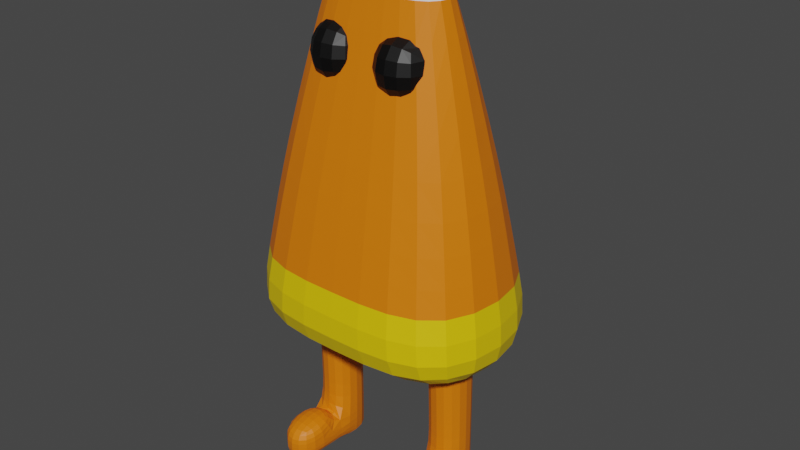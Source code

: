 # Source: crazycorn.blend  (saved by Blender 3.4.6; exported with 4.5.12 LTS)
import bpy
from mathutils import Matrix  # noqa: F401  (used for matrix-valued properties, if any)

bpy.ops.wm.read_factory_settings(use_empty=True)
scene = bpy.context.scene
scene.name = 'Scene'

# ---- collections
col_collection = bpy.data.collections.new('Collection'); scene.collection.children.link(col_collection)

# ---- materials (node trees are filled in below, after node groups)
mat_material = bpy.data.materials.new('Material')
mat_material.alpha_threshold = 0.0
mat_material.use_transparent_shadow = False
mat_material.roughness = 0.5
mat_material.line_color = (0.0, 0.0, 0.0, 1.0)
mat_material_001 = bpy.data.materials.new('Material.001')
mat_material_001.use_transparent_shadow = False
mat_material_002 = bpy.data.materials.new('Material.002')
mat_material_002.use_transparent_shadow = False
mat_material_003 = bpy.data.materials.new('Material.003')
mat_material_003.use_transparent_shadow = False

# ---- material node trees
mat_material.use_nodes = True; mat_material.node_tree.nodes.clear()
_N = mat_material.node_tree.nodes; _L = mat_material.node_tree.links
n0 = _N.new('ShaderNodeOutputMaterial'); n0.name = 'Material Output'; n0.location = (300, 300)
n1 = _N.new('ShaderNodeBsdfPrincipled'); n1.name = 'Principled BSDF'; n1.location = (10, 300)
n1.distribution = 'GGX'
n1.subsurface_method = 'RANDOM_WALK_SKIN'
n1.inputs[0].default_value = (0.8, 0.1832, 0.0, 1.0)
n1.inputs[3].default_value = 1.45
n1.inputs[27].default_value = (0.0, 0.0, 0.0, 1.0)
n1.inputs[28].default_value = 1.0
_L.new(n1.outputs[0], n0.inputs[0])
n0.is_active_output = True
mat_material_001.use_nodes = True; mat_material_001.node_tree.nodes.clear()
_N = mat_material_001.node_tree.nodes; _L = mat_material_001.node_tree.links
n0 = _N.new('ShaderNodeBsdfPrincipled'); n0.name = 'Principled BSDF'; n0.location = (10, 300)
n0.distribution = 'GGX'
n0.subsurface_method = 'RANDOM_WALK_SKIN'
n0.inputs[0].default_value = (0.7697, 0.8, 0.7906, 1.0)
n0.inputs[3].default_value = 1.45
n0.inputs[27].default_value = (0.0, 0.0, 0.0, 1.0)
n0.inputs[28].default_value = 1.0
n1 = _N.new('ShaderNodeOutputMaterial'); n1.name = 'Material Output'; n1.location = (300, 300)
_L.new(n0.outputs[0], n1.inputs[0])
n1.is_active_output = True
mat_material_002.use_nodes = True; mat_material_002.node_tree.nodes.clear()
_N = mat_material_002.node_tree.nodes; _L = mat_material_002.node_tree.links
n0 = _N.new('ShaderNodeBsdfPrincipled'); n0.name = 'Principled BSDF'; n0.location = (10, 300)
n0.distribution = 'GGX'
n0.subsurface_method = 'RANDOM_WALK_SKIN'
n0.inputs[0].default_value = (0.8, 0.5665, 0.0, 1.0)
n0.inputs[3].default_value = 1.45
n0.inputs[27].default_value = (0.0, 0.0, 0.0, 1.0)
n0.inputs[28].default_value = 1.0
n1 = _N.new('ShaderNodeOutputMaterial'); n1.name = 'Material Output'; n1.location = (300, 300)
_L.new(n0.outputs[0], n1.inputs[0])
n1.is_active_output = True
mat_material_003.use_nodes = True; mat_material_003.node_tree.nodes.clear()
_N = mat_material_003.node_tree.nodes; _L = mat_material_003.node_tree.links
n0 = _N.new('ShaderNodeBsdfPrincipled'); n0.name = 'Principled BSDF'; n0.location = (10, 300)
n0.distribution = 'GGX'
n0.subsurface_method = 'RANDOM_WALK_SKIN'
n0.inputs[0].default_value = (0.0, 0.0, 0.0, 1.0)
n0.inputs[3].default_value = 1.45
n0.inputs[27].default_value = (0.0, 0.0, 0.0, 1.0)
n0.inputs[28].default_value = 1.0
n1 = _N.new('ShaderNodeOutputMaterial'); n1.name = 'Material Output'; n1.location = (300, 300)
_L.new(n0.outputs[0], n1.inputs[0])
n1.is_active_output = True

# ---- world
world_world = bpy.data.worlds.new('World'); scene.world = world_world
world_world.use_nodes = True; world_world.node_tree.nodes.clear()
_N = world_world.node_tree.nodes; _L = world_world.node_tree.links
n0 = _N.new('ShaderNodeOutputWorld'); n0.name = 'World Output'; n0.location = (300, 300)
n1 = _N.new('ShaderNodeBackground'); n1.name = 'Background'; n1.location = (10, 300)
n1.inputs[0].default_value = (0.05088, 0.05088, 0.05088, 1.0)
_L.new(n1.outputs[0], n0.inputs[0])
n0.is_active_output = True
world_world.color = (0.05088, 0.05088, 0.05088)
world_world.use_sun_shadow = False
world_world.sun_shadow_jitter_overblur = 0.0

# ---- meshes
me_cube = bpy.data.meshes.new('Cube')
me_cube.from_pydata([(1.094, 1.583, 3.55), (1.441, 1.962, 1.55), (1.093, 0.3393, 3.54), (1.441, -0.03813, 1.55), (0.0, 1.583, 3.55), (0.0, 1.962, 1.55), (0.0, 0.3405, 3.55), (0.0, -0.03813, 1.55), (0.624, 0.7333, 5.247), (0.0, 0.7333, 5.247), (0.624, 1.19, 5.247), (0.0, 1.19, 5.247), (0.3615, 0.909, 5.842), (0.0, 0.909, 5.842), (0.3615, 1.015, 5.842), (0.0, 1.015, 5.842), (1.289, 1.796, 2.426), (0.0, 0.1278, 2.426), (1.289, 0.1278, 2.426), (0.0, 1.796, 2.426), (0.0, 0.0, 0.0), (0.01543, 0.3859, 4.115), (0.01543, 0.3859, 4.866), (0.01543, 1.221, 4.115), (0.01543, 1.221, 4.866), (0.6939, 0.3859, 4.115), (0.6939, 0.3859, 4.866), (0.6939, 1.221, 4.115), (0.6939, 1.221, 4.866), (-0.9131, 0.7229, 0.2035), (-0.9131, 0.7229, 1.868), (-0.9131, 1.233, 0.2035), (-0.9131, 1.233, 1.868), (-0.4957, 0.7229, 0.2035), (-0.4957, 0.7229, 1.868), (-0.4957, 1.233, 0.2035), (-0.4957, 1.233, 1.868), (-0.9131, 0.7229, 1.868), (-0.9131, 1.233, 1.868), (-0.4957, 1.233, 1.868), (-0.4957, 0.7229, 1.868), (-0.9131, 1.233, 0.1962), (-0.9131, 0.7229, 0.1962), (-0.4957, 1.233, 0.1962), (-0.4957, 0.7229, 0.1962), (-0.9149, 0.7675, 0.4027), (-0.9131, 1.233, 0.3573), (-0.4957, 1.233, 0.3573), (-0.4975, 0.7675, 0.4027), (-0.4954, 0.1851, 0.326), (-0.4954, 0.1851, 0.1722), (-0.9129, 0.1851, 0.1722), (-0.9129, 0.1851, 0.326), (-0.4968, 0.7229, 0.6285), (-0.9143, 0.7229, 0.6285), (-0.4954, 0.1851, 0.5462), (-0.9129, 0.1851, 0.5462), (-0.9138, 0.7675, 0.9304), (-0.9131, 1.233, 0.936), (-0.4957, 1.233, 0.936), (-0.4963, 0.7675, 0.9304), (-1.094, 1.583, 3.55), (-1.441, 1.962, 1.55), (-1.093, 0.3393, 3.54), (-1.441, -0.03813, 1.55), (-0.624, 0.7333, 5.247), (-0.624, 1.19, 5.247), (-0.3615, 0.909, 5.842), (-0.3615, 1.015, 5.842), (-1.289, 1.796, 2.426), (-1.289, 0.1278, 2.426), (-0.01543, 0.3859, 4.115), (-0.01543, 0.3859, 4.866), (-0.01543, 1.221, 4.115), (-0.01543, 1.221, 4.866), (-0.6939, 0.3859, 4.115), (-0.6939, 0.3859, 4.866), (-0.6939, 1.221, 4.115), (-0.6939, 1.221, 4.866), (0.9131, 0.7229, 0.2035), (0.9131, 0.7229, 1.868), (0.9131, 1.233, 0.2035), (0.9131, 1.233, 1.868), (0.4957, 0.7229, 0.2035), (0.4957, 0.7229, 1.868), (0.4957, 1.233, 0.2035), (0.4957, 1.233, 1.868), (0.9131, 0.7229, 1.868), (0.9131, 1.233, 1.868), (0.4957, 1.233, 1.868), (0.4957, 0.7229, 1.868), (0.9131, 1.233, 0.1962), (0.9131, 0.7229, 0.1962), (0.4957, 1.233, 0.1962), (0.4957, 0.7229, 0.1962), (0.9149, 0.7675, 0.4027), (0.9131, 1.233, 0.3573), (0.4957, 1.233, 0.3573), (0.4975, 0.7675, 0.4027), (0.4954, 0.1851, 0.326), (0.4954, 0.1851, 0.1722), (0.9129, 0.1851, 0.1722), (0.9129, 0.1851, 0.326), (0.4968, 0.7229, 0.6285), (0.9143, 0.7229, 0.6285), (0.4954, 0.1851, 0.5462), (0.9129, 0.1851, 0.5462), (0.9138, 0.7675, 0.9304), (0.9131, 1.233, 0.936), (0.4957, 1.233, 0.936), (0.4963, 0.7675, 0.9304)], [], [(6, 2, 8, 9), (18, 2, 6, 17), (17, 6, 4, 19), (5, 1, 3, 7), (16, 0, 2, 18), (19, 4, 0, 16), (10, 11, 15, 14), (4, 6, 9, 11), (2, 0, 10, 8), (0, 4, 11, 10), (14, 15, 13, 12), (8, 10, 14, 12), (11, 9, 13, 15), (9, 8, 12, 13), (5, 19, 16, 1), (1, 16, 18, 3), (7, 17, 19, 5), (3, 18, 17, 7), (21, 22, 24, 23), (23, 24, 28, 27), (27, 28, 26, 25), (25, 26, 22, 21), (23, 27, 25, 21), (28, 24, 22, 26), (57, 30, 32, 58), (58, 32, 36, 59), (59, 36, 34, 60), (60, 34, 30, 57), (33, 29, 42, 44), (34, 36, 39, 40), (39, 38, 37, 40), (32, 30, 37, 38), (30, 34, 40, 37), (36, 32, 38, 39), (41, 43, 44, 42), (31, 35, 43, 41), (29, 31, 41, 42), (35, 33, 44, 43), (29, 33, 50, 51), (35, 47, 48, 33), (31, 46, 47, 35), (29, 45, 46, 31), (50, 49, 52, 51), (52, 49, 55, 56), (45, 29, 51, 52), (33, 48, 49, 50), (53, 54, 56, 55), (45, 52, 56, 54), (48, 45, 54, 53), (49, 48, 53, 55), (48, 60, 57, 45), (47, 59, 60, 48), (46, 58, 59, 47), (45, 57, 58, 46), (6, 9, 65, 63), (70, 17, 6, 63), (5, 7, 64, 62), (69, 70, 63, 61), (19, 69, 61, 4), (66, 68, 15, 11), (63, 65, 66, 61), (61, 66, 11, 4), (68, 67, 13, 15), (65, 67, 68, 66), (9, 13, 67, 65), (5, 62, 69, 19), (62, 64, 70, 69), (64, 7, 17, 70), (71, 73, 74, 72), (73, 77, 78, 74), (77, 75, 76, 78), (75, 71, 72, 76), (73, 71, 75, 77), (78, 76, 72, 74), (107, 108, 82, 80), (108, 109, 86, 82), (109, 110, 84, 86), (110, 107, 80, 84), (83, 94, 92, 79), (84, 90, 89, 86), (89, 90, 87, 88), (82, 88, 87, 80), (80, 87, 90, 84), (86, 89, 88, 82), (91, 92, 94, 93), (81, 91, 93, 85), (79, 92, 91, 81), (85, 93, 94, 83), (79, 101, 100, 83), (85, 83, 98, 97), (81, 85, 97, 96), (79, 81, 96, 95), (100, 101, 102, 99), (102, 106, 105, 99), (95, 102, 101, 79), (83, 100, 99, 98), (103, 105, 106, 104), (95, 104, 106, 102), (98, 103, 104, 95), (99, 105, 103, 98), (98, 95, 107, 110), (97, 98, 110, 109), (96, 97, 109, 108), (95, 96, 108, 107)])
me_cube.polygons.foreach_set('material_index', [0, 0, 0, 2, 0, 0, 1, 0, 0, 0, 1, 1, 0, 1, 2, 2, 0, 2, 0, 0, 3, 3, 0, 3, 0, 0, 0, 0, 0, 0, 0, 0, 0, 0, 0, 0, 0, 0, 0, 0, 0, 0, 0, 0, 0, 0, 0, 0, 0, 0, 0, 0, 0, 0, 0, 0, 2, 0, 0, 1, 0, 0, 1, 1, 1, 2, 2, 2, 3, 0, 3, 3, 0, 3, 0, 0, 0, 0, 0, 0, 0, 0, 0, 0, 0, 0, 0, 0, 0, 0, 0, 0, 0, 0, 0, 0, 0, 0, 0, 0, 0, 0, 0, 0])
_uv = me_cube.uv_layers.new(name='UVMap')
_uv.uv.foreach_set('vector', [0.625, 1.0, 0.625, 0.75, 0.625, 0.75, 0.625, 1.0, 0.4845, 0.75, 0.625, 0.75, 0.625, 1.0, 0.4845, 1.0, 0.4845, 0.0, 0.625, 0.0, 0.625, 0.25, 0.4845, 0.25, 0.125, 0.5, 0.375, 0.5, 0.375, 0.75, 0.125, 0.75, 0.4845, 0.5, 0.625, 0.5, 0.625, 0.75, 0.4845, 0.75, 0.4845, 0.25, 0.625, 0.25, 0.625, 0.5, 0.4845, 0.5, 0.625, 0.5, 0.625, 0.25, 0.625, 0.25, 0.625, 0.5, 0.625, 0.25, 0.625, 0.0, 0.625, 0.0, 0.625, 0.25, 0.625, 0.75, 0.625, 0.5, 0.625, 0.5, 0.625, 0.75, 0.625, 0.5, 0.625, 0.25, 0.625, 0.25, 0.625, 0.5, 0.625, 0.5, 0.875, 0.5, 0.875, 0.75, 0.625, 0.75, 0.625, 0.75, 0.625, 0.5, 0.625, 0.5, 0.625, 0.75, 0.625, 0.25, 0.625, 0.0, 0.625, 0.0, 0.625, 0.25, 0.625, 1.0, 0.625, 0.75, 0.625, 0.75, 0.625, 1.0, 0.375, 0.25, 0.4845, 0.25, 0.4845, 0.5, 0.375, 0.5, 0.375, 0.5, 0.4845, 0.5, 0.4845, 0.75, 0.375, 0.75, 0.375, 0.0, 0.4845, 0.0, 0.4845, 0.25, 0.375, 0.25, 0.375, 0.75, 0.4845, 0.75, 0.4845, 1.0, 0.375, 1.0, 0.375, 0.0, 0.625, 0.0, 0.625, 0.25, 0.375, 0.25, 0.375, 0.25, 0.625, 0.25, 0.625, 0.5, 0.375, 0.5, 0.375, 0.5, 0.625, 0.5, 0.625, 0.75, 0.375, 0.75, 0.375, 0.75, 0.625, 0.75, 0.625, 1.0, 0.375, 1.0, 0.125, 0.5, 0.375, 0.5, 0.375, 0.75, 0.125, 0.75, 0.625, 0.5, 0.875, 0.5, 0.875, 0.75, 0.625, 0.75, 0.485, 0.0, 0.625, 0.0, 0.625, 0.25, 0.485, 0.25, 0.485, 0.25, 0.625, 0.25, 0.625, 0.5, 0.485, 0.5, 0.485, 0.5, 0.625, 0.5, 0.625, 0.75, 0.485, 0.75, 0.485, 0.75, 0.625, 0.75, 0.625, 1.0, 0.485, 1.0, 0.375, 0.75, 0.375, 1.0, 0.375, 1.0, 0.375, 0.75, 0.625, 0.75, 0.625, 0.5, 0.625, 0.5, 0.625, 0.75, 0.625, 0.5, 0.875, 0.5, 0.875, 0.75, 0.625, 0.75, 0.625, 0.25, 0.625, 0.0, 0.625, 0.0, 0.625, 0.25, 0.625, 1.0, 0.625, 0.75, 0.625, 0.75, 0.625, 1.0, 0.625, 0.5, 0.625, 0.25, 0.625, 0.25, 0.625, 0.5, 0.125, 0.5, 0.375, 0.5, 0.375, 0.75, 0.125, 0.75, 0.375, 0.25, 0.375, 0.5, 0.375, 0.5, 0.375, 0.25, 0.375, 0.0, 0.375, 0.25, 0.375, 0.25, 0.375, 0.0, 0.375, 0.5, 0.375, 0.75, 0.375, 0.75, 0.375, 0.5, 0.375, 1.0, 0.375, 0.75, 0.375, 0.75, 0.375, 1.0, 0.375, 0.5, 0.3981, 0.5, 0.3981, 0.75, 0.375, 0.75, 0.375, 0.25, 0.3981, 0.25, 0.3981, 0.5, 0.375, 0.5, 0.375, 0.0, 0.3981, 0.0, 0.3981, 0.25, 0.375, 0.25, 0.375, 0.75, 0.3981, 0.75, 0.3981, 1.0, 0.375, 1.0, 0.3981, 1.0, 0.3981, 0.75, 0.3981, 0.75, 0.3981, 1.0, 0.3981, 0.0, 0.375, 0.0, 0.375, 0.0, 0.3981, 0.0, 0.375, 0.75, 0.3981, 0.75, 0.3981, 0.75, 0.375, 0.75, 0.3981, 0.75, 0.3981, 1.0, 0.3981, 1.0, 0.3981, 0.75, 0.3981, 0.0, 0.3981, 0.0, 0.3981, 0.0, 0.3981, 0.0, 0.3981, 0.75, 0.3981, 1.0, 0.3981, 1.0, 0.3981, 0.75, 0.3981, 0.75, 0.3981, 0.75, 0.3981, 0.75, 0.3981, 0.75, 0.3981, 0.75, 0.485, 0.75, 0.485, 1.0, 0.3981, 1.0, 0.3981, 0.5, 0.485, 0.5, 0.485, 0.75, 0.3981, 0.75, 0.3981, 0.25, 0.485, 0.25, 0.485, 0.5, 0.3981, 0.5, 0.3981, 0.0, 0.485, 0.0, 0.485, 0.25, 0.3981, 0.25, 0.625, 1.0, 0.625, 1.0, 0.625, 0.75, 0.625, 0.75, 0.4845, 0.75, 0.4845, 1.0, 0.625, 1.0, 0.625, 0.75, 0.125, 0.5, 0.125, 0.75, 0.375, 0.75, 0.375, 0.5, 0.4845, 0.5, 0.4845, 0.75, 0.625, 0.75, 0.625, 0.5, 0.4845, 0.25, 0.4845, 0.5, 0.625, 0.5, 0.625, 0.25, 0.625, 0.5, 0.625, 0.5, 0.625, 0.25, 0.625, 0.25, 0.625, 0.75, 0.625, 0.75, 0.625, 0.5, 0.625, 0.5, 0.625, 0.5, 0.625, 0.5, 0.625, 0.25, 0.625, 0.25, 0.625, 0.5, 0.625, 0.75, 0.875, 0.75, 0.875, 0.5, 0.625, 0.75, 0.625, 0.75, 0.625, 0.5, 0.625, 0.5, 0.625, 1.0, 0.625, 1.0, 0.625, 0.75, 0.625, 0.75, 0.375, 0.25, 0.375, 0.5, 0.4845, 0.5, 0.4845, 0.25, 0.375, 0.5, 0.375, 0.75, 0.4845, 0.75, 0.4845, 0.5, 0.375, 0.75, 0.375, 1.0, 0.4845, 1.0, 0.4845, 0.75, 0.375, 0.0, 0.375, 0.25, 0.625, 0.25, 0.625, 0.0, 0.375, 0.25, 0.375, 0.5, 0.625, 0.5, 0.625, 0.25, 0.375, 0.5, 0.375, 0.75, 0.625, 0.75, 0.625, 0.5, 0.375, 0.75, 0.375, 1.0, 0.625, 1.0, 0.625, 0.75, 0.125, 0.5, 0.125, 0.75, 0.375, 0.75, 0.375, 0.5, 0.625, 0.5, 0.625, 0.75, 0.875, 0.75, 0.875, 0.5, 0.485, 0.0, 0.485, 0.25, 0.625, 0.25, 0.625, 0.0, 0.485, 0.25, 0.485, 0.5, 0.625, 0.5, 0.625, 0.25, 0.485, 0.5, 0.485, 0.75, 0.625, 0.75, 0.625, 0.5, 0.485, 0.75, 0.485, 1.0, 0.625, 1.0, 0.625, 0.75, 0.375, 0.75, 0.375, 0.75, 0.375, 1.0, 0.375, 1.0, 0.625, 0.75, 0.625, 0.75, 0.625, 0.5, 0.625, 0.5, 0.625, 0.5, 0.625, 0.75, 0.875, 0.75, 0.875, 0.5, 0.625, 0.25, 0.625, 0.25, 0.625, 0.0, 0.625, 0.0, 0.625, 1.0, 0.625, 1.0, 0.625, 0.75, 0.625, 0.75, 0.625, 0.5, 0.625, 0.5, 0.625, 0.25, 0.625, 0.25, 0.125, 0.5, 0.125, 0.75, 0.375, 0.75, 0.375, 0.5, 0.375, 0.25, 0.375, 0.25, 0.375, 0.5, 0.375, 0.5, 0.375, 0.0, 0.375, 0.0, 0.375, 0.25, 0.375, 0.25, 0.375, 0.5, 0.375, 0.5, 0.375, 0.75, 0.375, 0.75, 0.375, 1.0, 0.375, 1.0, 0.375, 0.75, 0.375, 0.75, 0.375, 0.5, 0.375, 0.75, 0.3981, 0.75, 0.3981, 0.5, 0.375, 0.25, 0.375, 0.5, 0.3981, 0.5, 0.3981, 0.25, 0.375, 0.0, 0.375, 0.25, 0.3981, 0.25, 0.3981, 0.0, 0.375, 0.75, 0.375, 1.0, 0.3981, 1.0, 0.3981, 0.75, 0.3981, 1.0, 0.3981, 1.0, 0.3981, 0.75, 0.3981, 0.75, 0.3981, 0.0, 0.3981, 0.0, 0.375, 0.0, 0.375, 0.0, 0.375, 0.75, 0.375, 0.75, 0.3981, 0.75, 0.3981, 0.75, 0.3981, 0.75, 0.3981, 0.75, 0.3981, 1.0, 0.3981, 1.0, 0.3981, 0.0, 0.3981, 0.0, 0.3981, 0.0, 0.3981, 0.0, 0.3981, 0.75, 0.3981, 0.75, 0.3981, 1.0, 0.3981, 1.0, 0.3981, 0.75, 0.3981, 0.75, 0.3981, 0.75, 0.3981, 0.75, 0.3981, 0.75, 0.3981, 1.0, 0.485, 1.0, 0.485, 0.75, 0.3981, 0.5, 0.3981, 0.75, 0.485, 0.75, 0.485, 0.5, 0.3981, 0.25, 0.3981, 0.5, 0.485, 0.5, 0.485, 0.25, 0.3981, 0.0, 0.3981, 0.25, 0.485, 0.25, 0.485, 0.0])
me_cube.materials.append(mat_material)
me_cube.materials.append(mat_material_001)
me_cube.materials.append(mat_material_002)
me_cube.materials.append(mat_material_003)
me_cube.use_mirror_vertex_groups = False
me_cube.update()
arm_armature = bpy.data.armatures.new('Armature')  # bones are not reproduced

# ---- objects
ob_cube = bpy.data.objects.new('Cube', me_cube)
ob_armature = bpy.data.objects.new('Armature', arm_armature)

# ---- transforms, parenting, visibility, modifiers, constraints
ob_cube.parent = ob_armature
ob_cube.matrix_parent_inverse = Matrix(((0.9905, -0.007184, -0.1375, 0.9401), (0.02212, 0.994, 0.1074, -1.369), (0.1359, -0.1094, 0.9847, -1.249), (-0.0, -0.0, -0.0, 1.0)))
ob_cube.location = (-1.192e-07, -2.776e-16, 5.96e-08)
ob_cube.scale = (1.0, 1.0, 1.0)
ob_cube.lock_rotations_4d = False
ob_cube.empty_display_type = 'ARROWS'
ob_cube.lineart.crease_threshold = 0.0
_vg = ob_cube.vertex_groups.new(name='Bone')
for _i, _w in zip([20, 30, 32, 34, 36, 37, 38, 39, 40], [0.125, 0.9509, 0.9465, 0.9525, 0.9503, 0.9719, 0.9698, 0.9715, 0.9722]): _vg.add([_i], _w, 'REPLACE')
_vg = ob_cube.vertex_groups.new(name='Bone.001')
for _i, _w in zip([20, 30, 31, 32, 34, 35, 36, 37, 38, 39, 40, 41, 42, 43, 44, 45, 46, 47, 48, 57, 58, 59, 60], [0.125, 0.04567, 0.5416, 0.05299, 0.04272, 0.5374, 0.04862, 0.004988, 0.009746, 0.006407, 0.004424, 0.4763, 0.1149, 0.4786, 0.1023, 0.07552, 0.8695, 0.882, 0.06057, 0.9477, 0.9728, 0.9742, 0.9553]): _vg.add([_i], _w, 'REPLACE')
_vg = ob_cube.vertex_groups.new(name='Bone.002')
for _i, _w in zip([20, 29, 31, 33, 35, 41, 42, 43, 44, 45, 46, 47, 48, 49, 50, 51, 52, 53, 54, 55, 56, 57], [0.125, 0.9826, 0.4582, 0.987, 0.4625, 0.5236, 0.885, 0.5213, 0.8976, 0.9237, 0.1294, 0.1171, 0.9389, 0.9994, 0.9987, 0.9982, 0.9984, 0.9826, 0.9759, 0.9977, 0.9979, 0.008754]): _vg.add([_i], _w, 'REPLACE')
_vg = ob_cube.vertex_groups.new(name='Bone.003')
for _i, _w in zip([20, 80, 82, 84, 86, 87, 88, 89, 90], [0.125, 0.9519, 0.9501, 0.9515, 0.9518, 0.9727, 0.9718, 0.9728, 0.9723]): _vg.add([_i], _w, 'REPLACE')
_vg = ob_cube.vertex_groups.new(name='Bone.004')
for _i, _w in zip([20, 80, 81, 82, 84, 85, 86, 87, 88, 89, 90, 91, 92, 93, 94, 95, 96, 97, 98, 107, 108, 109, 110], [0.125, 0.04353, 0.5412, 0.04907, 0.04449, 0.5382, 0.04556, 0.003349, 0.005691, 0.003774, 0.004129, 0.4765, 0.1105, 0.4794, 0.1103, 0.06683, 0.8821, 0.8825, 0.0663, 0.9483, 0.9762, 0.9737, 0.9496]): _vg.add([_i], _w, 'REPLACE')
_vg = ob_cube.vertex_groups.new(name='Bone.005')
for _i, _w in zip([20, 79, 81, 83, 85, 91, 92, 93, 94, 95, 96, 97, 98, 99, 100, 101, 102, 103, 104, 105, 106, 107, 110], [0.125, 0.9859, 0.4586, 0.9828, 0.4616, 0.5234, 0.8895, 0.5205, 0.8896, 0.9325, 0.117, 0.1166, 0.933, 0.9992, 0.9983, 0.9984, 0.9987, 0.9816, 0.9795, 0.9974, 0.9983, 0.008503, 0.005291]): _vg.add([_i], _w, 'REPLACE')
_vg = ob_cube.vertex_groups.new(name='Bone.006')
_vg = ob_cube.vertex_groups.new(name='Bone.007')
_vg = ob_cube.vertex_groups.new(name='Bone.008')
for _i, _w in zip([0, 1, 2, 3, 4, 5, 6, 7, 16, 17, 18, 19, 20, 61, 62, 63, 64, 69, 70], [0.1174, 0.889, 0.1051, 0.8872, 0.03571, 0.9806, 0.00694, 0.9739, 0.8374, 0.9298, 0.8358, 0.9338, 0.125, 0.1163, 0.8917, 0.1042, 0.8899, 0.8418, 0.8401]): _vg.add([_i], _w, 'REPLACE')
_vg = ob_cube.vertex_groups.new(name='Bone.009')
for _i, _w in zip([0, 1, 2, 3, 4, 6, 7, 8, 9, 10, 11, 12, 13, 14, 15, 16, 17, 18, 19, 20, 21, 22, 23, 24, 25, 26, 27, 28, 61, 62, 63, 64, 65, 66, 67, 68, 69, 70, 71, 72, 73, 74, 75, 76, 77, 78], [0.8826, 0.111, 0.8949, 0.1128, 0.9571, 0.9715, 0.002131, 0.9937, 0.9996, 0.9927, 0.9997, 0.999, 0.9998, 0.9989, 0.9999, 0.1626, 0.07016, 0.1642, 0.06625, 0.125, 1.0, 1.0, 1.0, 1.0, 1.0, 1.0, 1.0, 1.0, 0.8837, 0.1083, 0.8958, 0.1101, 0.9942, 0.9932, 0.9991, 0.999, 0.1582, 0.1599, 1.0, 1.0, 1.0, 1.0, 1.0, 1.0, 1.0, 1.0]): _vg.add([_i], _w, 'REPLACE')
_m = ob_cube.modifiers.new('Subdivision', 'SUBSURF')
_m = ob_cube.modifiers.new('Armature', 'ARMATURE')
_m.object = ob_armature
ob_armature.location = (-0.7312, 1.231, 1.506)
ob_armature.rotation_euler = (18.96, 0.138, -0.007253)
ob_armature.show_in_front = True

# ---- collection membership
col_collection.objects.link(ob_cube)
col_collection.objects.link(ob_armature)

# ---- scene / render settings (as saved in the file)
scene.frame_start = 20; scene.frame_end = 100; scene.frame_set(29)
scene.render.engine = 'BLENDER_EEVEE_NEXT'
scene.cycles.sampling_pattern = 'TABULATED_SOBOL'
scene.cycles.use_light_tree = False
scene.view_settings.view_transform = 'Filmic'
bpy.context.view_layer.update()

# ---- added for rendering (the .blend has no active camera and no usable light): camera, sun
cam_auto = bpy.data.cameras.new('AutoCamera')
cam_auto.lens = 50.0
cam_auto.sensor_width = 36.0
cam_auto.clip_end = 1000.0
ob_auto_camera = bpy.data.objects.new('AutoCamera', cam_auto)
scene.collection.objects.link(ob_auto_camera)
ob_auto_camera.location = (5.92672, -6.03059, 7.50769)
ob_auto_camera.rotation_euler = (1.09748, -7.21219e-08, 0.694738)
scene.camera = ob_auto_camera
light_auto_sun = bpy.data.lights.new('AutoSun', 'SUN')
light_auto_sun.energy = 3.0
light_auto_sun.angle = 0.0523599
ob_auto_sun = bpy.data.objects.new('AutoSun', light_auto_sun)
scene.collection.objects.link(ob_auto_sun)
ob_auto_sun.rotation_euler = (0.872665, 0.174533, 0.523599)
bpy.context.view_layer.update()
